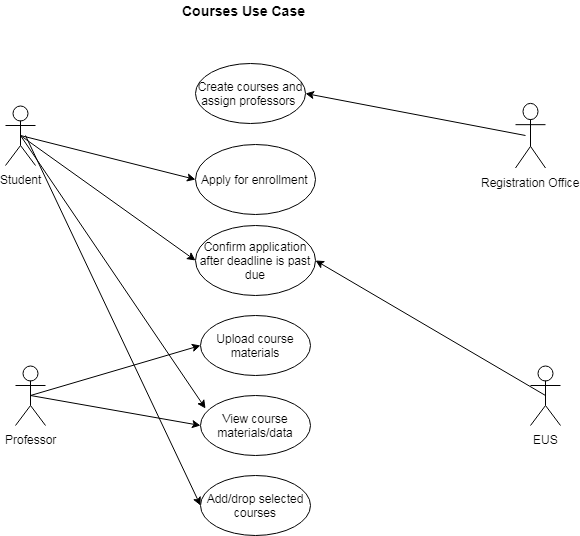

The diagram above was exported from draw.io. Its source (the exported page's mxGraphModel, read from the mxfile embedded in the PNG):
<mxGraphModel dx="840" dy="435" grid="1" gridSize="10" guides="1" tooltips="1" connect="1" arrows="1" fold="1" page="1" pageScale="1" pageWidth="850" pageHeight="1100" math="0" shadow="0">
  <root>
    <mxCell id="0" />
    <mxCell id="1" parent="0" />
    <mxCell id="2" value="&lt;b&gt;&lt;font style=&quot;font-size: 14px&quot;&gt;Courses Use Case&lt;/font&gt;&lt;/b&gt;" style="text;html=1;resizable=0;points=[];autosize=1;align=left;verticalAlign=top;spacingTop=-4;" parent="1" vertex="1">
      <mxGeometry x="255" y="45" width="140" height="20" as="geometry" />
    </mxCell>
    <mxCell id="3" value="Student" style="shape=umlActor;verticalLabelPosition=bottom;labelBackgroundColor=#ffffff;verticalAlign=top;html=1;outlineConnect=0;" parent="1" vertex="1">
      <mxGeometry x="80" y="150" width="30" height="60" as="geometry" />
    </mxCell>
    <mxCell id="4" value="EUS" style="shape=umlActor;verticalLabelPosition=bottom;labelBackgroundColor=#ffffff;verticalAlign=top;html=1;outlineConnect=0;" parent="1" vertex="1">
      <mxGeometry x="605" y="410" width="30" height="60" as="geometry" />
    </mxCell>
    <mxCell id="5" value="Create courses and assign professors&amp;nbsp;" style="ellipse;whiteSpace=wrap;html=1;" parent="1" vertex="1">
      <mxGeometry x="270" y="107.5" width="110" height="60" as="geometry" />
    </mxCell>
    <mxCell id="6" value="Apply for enrollment&amp;nbsp;" style="ellipse;whiteSpace=wrap;html=1;" parent="1" vertex="1">
      <mxGeometry x="270" y="189" width="120" height="70" as="geometry" />
    </mxCell>
    <mxCell id="7" value="Upload course materials" style="ellipse;whiteSpace=wrap;html=1;" parent="1" vertex="1">
      <mxGeometry x="275" y="360" width="110" height="60" as="geometry" />
    </mxCell>
    <mxCell id="8" value="Confirm application after deadline is past due" style="ellipse;whiteSpace=wrap;html=1;" parent="1" vertex="1">
      <mxGeometry x="270" y="270" width="120" height="70" as="geometry" />
    </mxCell>
    <mxCell id="9" value="" style="endArrow=classic;html=1;entryX=1;entryY=0.5;entryDx=0;entryDy=0;exitX=0.5;exitY=0.5;exitDx=0;exitDy=0;exitPerimeter=0;" parent="1" source="4" target="8" edge="1">
      <mxGeometry width="50" height="50" relative="1" as="geometry">
        <mxPoint x="640" y="200" as="sourcePoint" />
        <mxPoint x="400" y="160" as="targetPoint" />
      </mxGeometry>
    </mxCell>
    <mxCell id="11" value="" style="endArrow=classic;html=1;entryX=0;entryY=0.5;entryDx=0;entryDy=0;exitX=0.5;exitY=0.5;exitDx=0;exitDy=0;exitPerimeter=0;" parent="1" source="3" target="8" edge="1">
      <mxGeometry width="50" height="50" relative="1" as="geometry">
        <mxPoint x="640" y="200" as="sourcePoint" />
        <mxPoint x="400" y="430" as="targetPoint" />
      </mxGeometry>
    </mxCell>
    <mxCell id="12" value="" style="endArrow=classic;html=1;entryX=0;entryY=0.5;entryDx=0;entryDy=0;exitX=0.5;exitY=0.5;exitDx=0;exitDy=0;exitPerimeter=0;" parent="1" target="7" edge="1" source="iW8VgqGcQPmVOqk1fj84-24">
      <mxGeometry width="50" height="50" relative="1" as="geometry">
        <mxPoint x="95" y="180" as="sourcePoint" />
        <mxPoint x="255" y="500" as="targetPoint" />
      </mxGeometry>
    </mxCell>
    <mxCell id="13" value="Registration Office" style="shape=umlActor;verticalLabelPosition=bottom;labelBackgroundColor=#ffffff;verticalAlign=top;html=1;outlineConnect=0;" parent="1" vertex="1">
      <mxGeometry x="590" y="147.5" width="30" height="65" as="geometry" />
    </mxCell>
    <mxCell id="16" value="" style="endArrow=classic;html=1;entryX=0;entryY=0.5;entryDx=0;entryDy=0;exitX=0.5;exitY=0.5;exitDx=0;exitDy=0;exitPerimeter=0;" parent="1" source="3" target="6" edge="1">
      <mxGeometry width="50" height="50" relative="1" as="geometry">
        <mxPoint x="105" y="190" as="sourcePoint" />
        <mxPoint x="280" y="148" as="targetPoint" />
      </mxGeometry>
    </mxCell>
    <mxCell id="iW8VgqGcQPmVOqk1fj84-24" value="Professor" style="shape=umlActor;verticalLabelPosition=bottom;labelBackgroundColor=#ffffff;verticalAlign=top;html=1;outlineConnect=0;" vertex="1" parent="1">
      <mxGeometry x="90" y="410" width="30" height="60" as="geometry" />
    </mxCell>
    <mxCell id="iW8VgqGcQPmVOqk1fj84-25" value="" style="endArrow=classic;html=1;entryX=1;entryY=0.5;entryDx=0;entryDy=0;" edge="1" parent="1" target="5">
      <mxGeometry width="50" height="50" relative="1" as="geometry">
        <mxPoint x="600" y="180" as="sourcePoint" />
        <mxPoint x="390" y="330" as="targetPoint" />
      </mxGeometry>
    </mxCell>
    <mxCell id="iW8VgqGcQPmVOqk1fj84-28" value="View course materials/data" style="ellipse;whiteSpace=wrap;html=1;" vertex="1" parent="1">
      <mxGeometry x="275" y="440" width="110" height="60" as="geometry" />
    </mxCell>
    <mxCell id="iW8VgqGcQPmVOqk1fj84-29" value="" style="endArrow=classic;html=1;entryX=0.045;entryY=0.217;entryDx=0;entryDy=0;exitX=0.5;exitY=0.5;exitDx=0;exitDy=0;exitPerimeter=0;entryPerimeter=0;" edge="1" parent="1" source="3" target="iW8VgqGcQPmVOqk1fj84-28">
      <mxGeometry width="50" height="50" relative="1" as="geometry">
        <mxPoint x="100" y="180" as="sourcePoint" />
        <mxPoint x="265" y="375" as="targetPoint" />
      </mxGeometry>
    </mxCell>
    <mxCell id="iW8VgqGcQPmVOqk1fj84-30" value="" style="endArrow=classic;html=1;entryX=0;entryY=0.5;entryDx=0;entryDy=0;exitX=0.5;exitY=0.5;exitDx=0;exitDy=0;exitPerimeter=0;" edge="1" parent="1" source="iW8VgqGcQPmVOqk1fj84-24" target="iW8VgqGcQPmVOqk1fj84-28">
      <mxGeometry width="50" height="50" relative="1" as="geometry">
        <mxPoint x="115" y="450" as="sourcePoint" />
        <mxPoint x="285" y="420" as="targetPoint" />
      </mxGeometry>
    </mxCell>
    <mxCell id="iW8VgqGcQPmVOqk1fj84-31" value="Add/drop selected courses" style="ellipse;whiteSpace=wrap;html=1;" vertex="1" parent="1">
      <mxGeometry x="275" y="520" width="110" height="60" as="geometry" />
    </mxCell>
    <mxCell id="iW8VgqGcQPmVOqk1fj84-32" value="" style="endArrow=classic;html=1;entryX=0;entryY=0.5;entryDx=0;entryDy=0;" edge="1" parent="1" target="iW8VgqGcQPmVOqk1fj84-31">
      <mxGeometry width="50" height="50" relative="1" as="geometry">
        <mxPoint x="100" y="180" as="sourcePoint" />
        <mxPoint x="290" y="463" as="targetPoint" />
      </mxGeometry>
    </mxCell>
  </root>
</mxGraphModel>